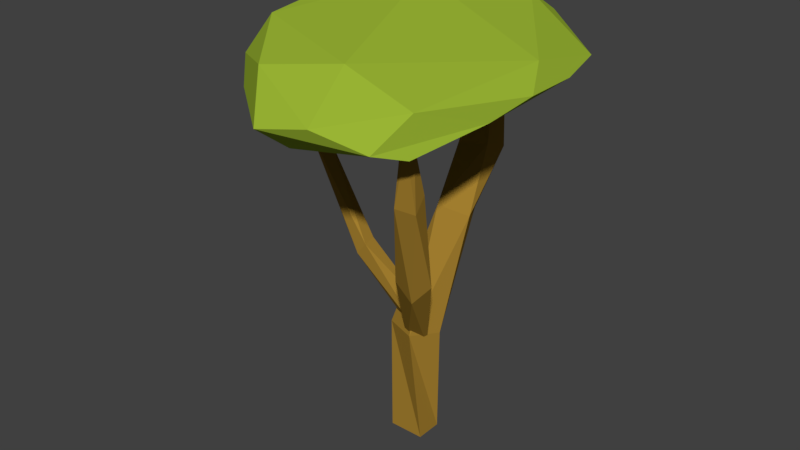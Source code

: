 # Source: AcaciaTree_3.blend  (saved by Blender 2.79.0; exported with 4.5.12 LTS)
import bpy
from mathutils import Matrix  # noqa: F401  (used for matrix-valued properties, if any)

bpy.ops.wm.read_factory_settings(use_empty=True)
scene = bpy.context.scene
scene.name = 'Scene'

# ---- collections
col_collection_1 = bpy.data.collections.new('Collection 1'); scene.collection.children.link(col_collection_1)

# ---- materials (node trees are filled in below, after node groups)
mat_primary = bpy.data.materials.new('Primary')
mat_primary.alpha_threshold = 0.0
mat_primary.use_transparent_shadow = False
mat_primary.diffuse_color = (0.3198, 0.4575, 0.03406, 1.0)
mat_primary.roughness = 0.5
mat_primary.line_color = (0.0, 0.0, 0.0, 1.0)
mat_secondary = bpy.data.materials.new('Secondary')
mat_secondary.alpha_threshold = 0.0
mat_secondary.use_transparent_shadow = False
mat_secondary.diffuse_color = (0.3672, 0.212, 0.02903, 1.0)
mat_secondary.roughness = 0.5
mat_secondary.line_color = (0.0, 0.0, 0.0, 1.0)

# ---- material node trees

# ---- world
world_world = bpy.data.worlds.new('World'); scene.world = world_world
world_world.color = (0.05088, 0.05088, 0.05088)
world_world.use_sun_shadow = False
world_world.sun_shadow_jitter_overblur = 0.0
world_world.cycles.sampling_method = 'MANUAL'

# ---- meshes
me_icosphere_002 = bpy.data.meshes.new('Icosphere.002')
me_icosphere_002.from_pydata([(-0.1346, 1.677, 1.268), (-0.8187, 0.2258, 0.8001), (0.4727, -0.3972, 0.6548), (1.323, 1.223, 0.6481), (0.495, 2.781, 0.8414), (-0.8758, 2.208, 0.9441), (-0.4216, 0.1325, 0.3979), (1.011, 0.1006, 0.3906), (0.8762, 2.432, 0.4942), (-0.5503, 2.764, 0.5016), (-1.259, 1.345, 0.3268), (-0.07572, 1.389, 0.2418), (0.3661, 0.1266, 0.9875), (-0.7099, 0.4405, 1.105), (-0.2308, -0.1801, 0.9354), (-1.222, 1.318, 0.8004), (-0.6331, 1.839, 1.29), (1.151, 1.548, 0.8134), (0.9714, 0.1946, 0.7279), (0.4274, 2.493, 1.051), (1.145, 2.381, 0.647), (-0.3213, 2.673, 0.8993), (-1.264, 0.7218, 0.4719), (-1.336, 1.965, 0.5825), (0.02909, -0.5084, 0.5804), (-0.6443, 0.02727, 0.603), (1.2, 0.8342, 0.5137), (0.8705, -0.1792, 0.4809), (0.8749, 2.715, 0.5656), (1.253, 1.866, 0.607), (-0.6215, 2.805, 0.7428), (-0.2483, 2.938, 0.7096), (-0.923, 0.4845, 0.4134), (0.1194, -0.2382, 0.3616), (0.9457, 1.562, 0.3579), (0.3716, 2.735, 0.4995), (-0.9796, 2.437, 0.4189), (-0.3478, 0.5418, 0.2489), (-1.04, 1.532, 0.2346), (0.6147, 0.9728, 0.231), (0.3586, 2.046, 0.2811), (-0.5781, 2.214, 0.3585)], [], [(0, 13, 12), (1, 13, 15), (0, 12, 17), (0, 17, 19), (0, 19, 16), (1, 15, 22), (2, 14, 24), (3, 18, 26), (4, 20, 28), (5, 21, 30), (1, 22, 25), (2, 24, 27), (3, 26, 29), (4, 28, 31), (5, 30, 23), (6, 32, 37), (7, 33, 39), (8, 34, 40), (9, 35, 41), (10, 36, 38), (38, 41, 11), (38, 36, 41), (36, 9, 41), (41, 40, 11), (41, 35, 40), (35, 8, 40), (40, 39, 11), (40, 34, 39), (34, 7, 39), (39, 37, 11), (39, 33, 37), (33, 6, 37), (37, 38, 11), (37, 32, 38), (32, 10, 38), (23, 36, 10), (23, 30, 36), (30, 9, 36), (31, 35, 9), (31, 28, 35), (28, 8, 35), (29, 34, 8), (29, 26, 34), (26, 7, 34), (27, 33, 7), (27, 24, 33), (24, 6, 33), (25, 32, 6), (25, 22, 32), (22, 10, 32), (30, 31, 9), (30, 21, 31), (21, 4, 31), (28, 29, 8), (28, 20, 29), (20, 3, 29), (26, 27, 7), (26, 18, 27), (18, 2, 27), (24, 25, 6), (24, 14, 25), (14, 1, 25), (22, 23, 10), (22, 15, 23), (15, 5, 23), (16, 21, 5), (16, 19, 21), (19, 4, 21), (19, 20, 4), (19, 17, 20), (17, 3, 20), (17, 18, 3), (17, 12, 18), (12, 2, 18), (15, 16, 5), (15, 13, 16), (13, 0, 16), (12, 14, 2), (12, 13, 14), (13, 1, 14)])
me_icosphere_002.materials.append(mat_primary)
me_icosphere_002.use_remesh_preserve_volume = False
me_icosphere_002.use_remesh_preserve_attributes = False
me_icosphere_002.use_mirror_vertex_groups = False
me_icosphere_002.update()
me_cube = bpy.data.meshes.new('Cube')
me_cube.from_pydata([(0.176, 0.1369, 0.0), (0.176, -0.1256, 0.0), (-0.176, -0.1256, 0.0), (-0.176, 0.1369, 0.0), (0.2343, 0.07617, 1.126), (0.08406, -0.1909, 1.154), (-0.2343, -0.0649, 1.141), (-0.08406, 0.2022, 1.112), (0.3345, 0.3537, 2.267), (0.0537, 0.2431, 2.338), (-0.06697, 0.4918, 2.302), (0.2139, 0.6023, 2.231), (0.2847, 0.6672, 2.862), (-0.00194, 0.6128, 2.814), (0.01476, 0.8476, 2.721), (0.3014, 0.9019, 2.77), (0.1069, 1.011, 3.597), (-0.01554, 1.01, 3.566), (0.0133, 1.107, 3.528), (0.1358, 1.107, 3.559)], [], [(0, 1, 2, 3), (6, 5, 9, 10), (0, 4, 5, 1), (1, 5, 6, 2), (2, 6, 7, 3), (4, 0, 3, 7), (10, 9, 13, 14), (5, 4, 8, 9), (7, 6, 10, 11), (4, 7, 11, 8), (15, 14, 18, 19), (9, 8, 12, 13), (11, 10, 14, 15), (8, 11, 15, 12), (16, 19, 18, 17), (12, 15, 19, 16), (14, 13, 17, 18), (13, 12, 16, 17)])
me_cube.materials.append(mat_secondary)
me_cube.use_remesh_preserve_volume = False
me_cube.use_remesh_preserve_attributes = False
me_cube.use_mirror_vertex_groups = False
me_cube.update()
me_cube_001 = bpy.data.meshes.new('Cube.001')
me_cube_001.from_pydata([(-0.07273, -0.08113, -0.07962), (-0.1107, 0.004967, 0.08923), (0.06946, 0.02683, 0.09414), (0.1074, -0.01128, -0.07471), (0.2541, -0.6446, 0.9492), (0.396, -0.5531, 1.121), (0.5837, -0.5617, 0.9702), (0.4418, -0.6533, 0.7986), (0.4951, -0.8374, 1.977), (0.6714, -0.7799, 1.949), (0.6999, -0.9239, 1.833), (0.5236, -0.9814, 1.861), (0.6273, -0.9244, 2.444), (0.6848, -0.9334, 2.454), (0.6724, -1.02, 2.457), (0.6148, -1.011, 2.447)], [], [(2, 1, 5, 6), (6, 5, 9, 10), (1, 0, 4, 5), (3, 2, 6, 7), (0, 3, 7, 4), (11, 10, 14, 15), (5, 4, 8, 9), (7, 6, 10, 11), (4, 7, 11, 8), (12, 15, 14, 13), (8, 11, 15, 12), (10, 9, 13, 14), (9, 8, 12, 13), (0, 1, 2, 3)])
me_cube_001.materials.append(mat_secondary)
me_cube_001.use_remesh_preserve_volume = False
me_cube_001.use_remesh_preserve_attributes = False
me_cube_001.use_mirror_vertex_groups = False
me_cube_001.update()
me_cube_003 = bpy.data.meshes.new('Cube.003')
me_cube_003.from_pydata([(-0.01338, -0.04285, -0.3997), (-0.005934, 0.07647, -0.2001), (0.1514, 0.009729, -0.1704), (0.144, -0.1096, -0.3701), (-0.4588, -0.2131, 0.4373), (-0.3657, -0.2067, 0.5574), (-0.3455, -0.3396, 0.5421), (-0.4386, -0.3461, 0.4219), (-1.019, -0.1189, 1.434), (-0.9007, -0.1856, 1.395), (-0.9711, -0.2979, 1.356), (-1.089, -0.2312, 1.396), (-1.188, -0.1219, 2.019), (-1.152, -0.1862, 2.04), (-1.216, -0.225, 2.039), (-1.252, -0.1607, 2.019)], [], [(2, 1, 5, 6), (6, 5, 9, 10), (1, 0, 4, 5), (3, 2, 6, 7), (0, 3, 7, 4), (11, 10, 14, 15), (5, 4, 8, 9), (7, 6, 10, 11), (4, 7, 11, 8), (12, 15, 14, 13), (8, 11, 15, 12), (10, 9, 13, 14), (9, 8, 12, 13), (0, 1, 2, 3)])
me_cube_003.materials.append(mat_secondary)
me_cube_003.use_remesh_preserve_volume = False
me_cube_003.use_remesh_preserve_attributes = False
me_cube_003.use_mirror_vertex_groups = False
me_cube_003.update()

# ---- objects
ob_leaves = bpy.data.objects.new('Leaves', me_icosphere_002)
ob_branch_001 = bpy.data.objects.new('Branch.001', me_cube)
ob_branch_002 = bpy.data.objects.new('Branch.002', me_cube_001)
ob_branch = bpy.data.objects.new('Branch', me_cube_003)

# ---- transforms, parenting, visibility, modifiers, constraints
ob_leaves.location = (-0.1271, -1.277, 3.092)
ob_leaves.lineart.crease_threshold = 0.0
ob_branch_001.location = (0.0, 0.0, 0.0004599)
ob_branch_001.lock_rotations_4d = False
ob_branch_001.empty_display_type = 'ARROWS'
ob_branch_001.lineart.crease_threshold = 0.0
ob_branch_002.location = (-0.02065, 0.08129, 1.011)
ob_branch_002.lock_rotations_4d = False
ob_branch_002.empty_display_type = 'ARROWS'
ob_branch_002.lineart.crease_threshold = 0.0
ob_branch.location = (-0.02065, 0.06567, 1.458)
ob_branch.lock_rotations_4d = False
ob_branch.empty_display_type = 'ARROWS'
ob_branch.lineart.crease_threshold = 0.0

# ---- collection membership
col_collection_1.objects.link(ob_leaves)
col_collection_1.objects.link(ob_branch_001)
col_collection_1.objects.link(ob_branch_002)
col_collection_1.objects.link(ob_branch)

# ---- scene / render settings (as saved in the file)
scene.frame_start = 1; scene.frame_end = 250; scene.frame_set(1)
scene.render.engine = 'BLENDER_EEVEE_NEXT'
scene.render.resolution_percentage = 50
scene.render.dither_intensity = 0.0
scene.cycles.use_denoising = False
scene.cycles.samples = 128
scene.cycles.sampling_pattern = 'TABULATED_SOBOL'
scene.cycles.use_adaptive_sampling = False
scene.cycles.use_light_tree = False
scene.cycles.blur_glossy = 0.0
scene.cycles.sample_clamp_indirect = 0.0
scene.view_settings.view_transform = 'Standard'
bpy.context.view_layer.update()

# ---- added for rendering (the .blend has no active camera and no usable light): camera, sun
cam_auto = bpy.data.cameras.new('AutoCamera')
cam_auto.lens = 50.0
cam_auto.sensor_width = 36.0
cam_auto.clip_end = 1000.0
ob_auto_camera = bpy.data.objects.new('AutoCamera', cam_auto)
scene.collection.objects.link(ob_auto_camera)
ob_auto_camera.location = (5.58079, -6.91939, 6.76224)
ob_auto_camera.rotation_euler = (1.09748, -7.21219e-08, 0.694738)
scene.camera = ob_auto_camera
light_auto_sun = bpy.data.lights.new('AutoSun', 'SUN')
light_auto_sun.energy = 3.0
light_auto_sun.angle = 0.0523599
ob_auto_sun = bpy.data.objects.new('AutoSun', light_auto_sun)
scene.collection.objects.link(ob_auto_sun)
ob_auto_sun.rotation_euler = (0.872665, 0.174533, 0.523599)
bpy.context.view_layer.update()
